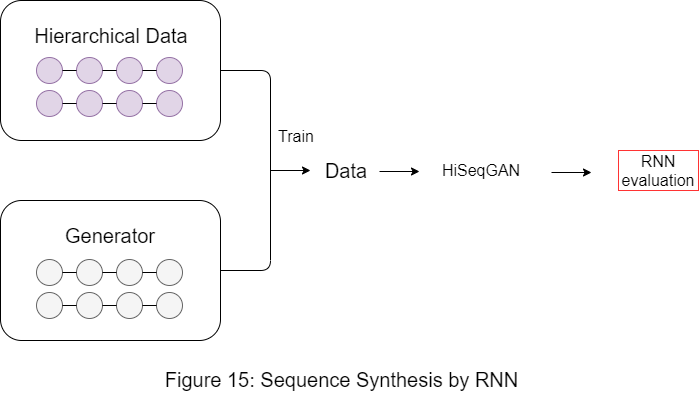

The diagram above was exported from draw.io. Its source (the exported page's mxGraphModel, read from the mxfile embedded in the PNG):
<mxGraphModel dx="1422" dy="642" grid="1" gridSize="10" guides="1" tooltips="1" connect="1" arrows="1" fold="1" page="1" pageScale="1" pageWidth="827" pageHeight="1169" math="0" shadow="0">
  <root>
    <mxCell id="0" />
    <mxCell id="1" parent="0" />
    <mxCell id="Pv5oUL617Cz0eorNVyH8-1" value="" style="rounded=1;whiteSpace=wrap;html=1;" parent="1" vertex="1">
      <mxGeometry x="79" y="40" width="220" height="140" as="geometry" />
    </mxCell>
    <mxCell id="Pv5oUL617Cz0eorNVyH8-2" value="" style="rounded=1;whiteSpace=wrap;html=1;" parent="1" vertex="1">
      <mxGeometry x="79" y="240" width="220" height="140" as="geometry" />
    </mxCell>
    <mxCell id="Pv5oUL617Cz0eorNVyH8-3" value="" style="endArrow=none;html=1;entryX=1;entryY=0.5;entryDx=0;entryDy=0;exitX=1;exitY=0.5;exitDx=0;exitDy=0;" parent="1" source="Pv5oUL617Cz0eorNVyH8-2" target="Pv5oUL617Cz0eorNVyH8-1" edge="1">
      <mxGeometry width="50" height="50" relative="1" as="geometry">
        <mxPoint x="379" y="300" as="sourcePoint" />
        <mxPoint x="429" y="250" as="targetPoint" />
        <Array as="points">
          <mxPoint x="349" y="310" />
          <mxPoint x="349" y="110" />
        </Array>
      </mxGeometry>
    </mxCell>
    <mxCell id="Pv5oUL617Cz0eorNVyH8-4" value="" style="endArrow=classic;html=1;" parent="1" edge="1">
      <mxGeometry width="50" height="50" relative="1" as="geometry">
        <mxPoint x="349" y="210" as="sourcePoint" />
        <mxPoint x="389" y="210" as="targetPoint" />
      </mxGeometry>
    </mxCell>
    <mxCell id="Pv5oUL617Cz0eorNVyH8-5" value="&lt;font style=&quot;font-size: 16px&quot;&gt;Train&lt;/font&gt;" style="text;html=1;strokeColor=none;fillColor=none;align=center;verticalAlign=middle;whiteSpace=wrap;rounded=0;" parent="1" vertex="1">
      <mxGeometry x="355" y="166" width="40" height="20" as="geometry" />
    </mxCell>
    <mxCell id="Pv5oUL617Cz0eorNVyH8-6" value="&lt;font style=&quot;font-size: 20px&quot;&gt;Data&lt;/font&gt;" style="text;html=1;strokeColor=none;fillColor=none;align=center;verticalAlign=middle;whiteSpace=wrap;rounded=0;dashed=1;" parent="1" vertex="1">
      <mxGeometry x="405" y="200" width="40" height="20" as="geometry" />
    </mxCell>
    <mxCell id="Pv5oUL617Cz0eorNVyH8-7" value="&lt;font style=&quot;font-size: 20px&quot;&gt;Hierarchical Data&lt;/font&gt;" style="text;html=1;strokeColor=none;fillColor=none;align=center;verticalAlign=middle;whiteSpace=wrap;rounded=0;dashed=1;" parent="1" vertex="1">
      <mxGeometry x="100" y="65" width="180" height="20" as="geometry" />
    </mxCell>
    <mxCell id="Pv5oUL617Cz0eorNVyH8-8" value="&lt;span style=&quot;font-size: 20px&quot;&gt;Generator&lt;/span&gt;" style="text;html=1;strokeColor=none;fillColor=none;align=center;verticalAlign=middle;whiteSpace=wrap;rounded=0;dashed=1;" parent="1" vertex="1">
      <mxGeometry x="99" y="265" width="180" height="20" as="geometry" />
    </mxCell>
    <mxCell id="Pv5oUL617Cz0eorNVyH8-9" value="" style="ellipse;whiteSpace=wrap;html=1;aspect=fixed;fillColor=#e1d5e7;strokeColor=#9673a6;" parent="1" vertex="1">
      <mxGeometry x="115" y="97" width="26" height="26" as="geometry" />
    </mxCell>
    <mxCell id="Pv5oUL617Cz0eorNVyH8-10" value="" style="ellipse;whiteSpace=wrap;html=1;aspect=fixed;fillColor=#e1d5e7;strokeColor=#9673a6;" parent="1" vertex="1">
      <mxGeometry x="155" y="97" width="26" height="26" as="geometry" />
    </mxCell>
    <mxCell id="Pv5oUL617Cz0eorNVyH8-11" value="" style="ellipse;whiteSpace=wrap;html=1;aspect=fixed;fillColor=#e1d5e7;strokeColor=#9673a6;" parent="1" vertex="1">
      <mxGeometry x="195" y="97" width="26" height="26" as="geometry" />
    </mxCell>
    <mxCell id="Pv5oUL617Cz0eorNVyH8-12" value="" style="ellipse;whiteSpace=wrap;html=1;aspect=fixed;fillColor=#e1d5e7;strokeColor=#9673a6;" parent="1" vertex="1">
      <mxGeometry x="235" y="97" width="26" height="26" as="geometry" />
    </mxCell>
    <mxCell id="Pv5oUL617Cz0eorNVyH8-13" value="" style="endArrow=none;html=1;exitX=1;exitY=0.5;exitDx=0;exitDy=0;entryX=0;entryY=0.5;entryDx=0;entryDy=0;" parent="1" source="Pv5oUL617Cz0eorNVyH8-9" target="Pv5oUL617Cz0eorNVyH8-10" edge="1">
      <mxGeometry width="50" height="50" relative="1" as="geometry">
        <mxPoint x="95" y="107" as="sourcePoint" />
        <mxPoint x="145" y="57" as="targetPoint" />
      </mxGeometry>
    </mxCell>
    <mxCell id="Pv5oUL617Cz0eorNVyH8-14" value="" style="endArrow=none;html=1;exitX=1;exitY=0.5;exitDx=0;exitDy=0;entryX=0;entryY=0.5;entryDx=0;entryDy=0;" parent="1" source="Pv5oUL617Cz0eorNVyH8-10" target="Pv5oUL617Cz0eorNVyH8-11" edge="1">
      <mxGeometry width="50" height="50" relative="1" as="geometry">
        <mxPoint x="95" y="107" as="sourcePoint" />
        <mxPoint x="145" y="57" as="targetPoint" />
      </mxGeometry>
    </mxCell>
    <mxCell id="Pv5oUL617Cz0eorNVyH8-15" value="" style="endArrow=none;html=1;exitX=1;exitY=0.5;exitDx=0;exitDy=0;entryX=0;entryY=0.5;entryDx=0;entryDy=0;" parent="1" source="Pv5oUL617Cz0eorNVyH8-11" target="Pv5oUL617Cz0eorNVyH8-12" edge="1">
      <mxGeometry width="50" height="50" relative="1" as="geometry">
        <mxPoint x="95" y="107" as="sourcePoint" />
        <mxPoint x="145" y="57" as="targetPoint" />
      </mxGeometry>
    </mxCell>
    <mxCell id="Pv5oUL617Cz0eorNVyH8-16" value="" style="ellipse;whiteSpace=wrap;html=1;aspect=fixed;fillColor=#e1d5e7;strokeColor=#9673a6;" parent="1" vertex="1">
      <mxGeometry x="115" y="130" width="26" height="26" as="geometry" />
    </mxCell>
    <mxCell id="Pv5oUL617Cz0eorNVyH8-17" value="" style="ellipse;whiteSpace=wrap;html=1;aspect=fixed;fillColor=#e1d5e7;strokeColor=#9673a6;" parent="1" vertex="1">
      <mxGeometry x="155" y="130" width="26" height="26" as="geometry" />
    </mxCell>
    <mxCell id="Pv5oUL617Cz0eorNVyH8-18" value="" style="ellipse;whiteSpace=wrap;html=1;aspect=fixed;fillColor=#e1d5e7;strokeColor=#9673a6;" parent="1" vertex="1">
      <mxGeometry x="195" y="130" width="26" height="26" as="geometry" />
    </mxCell>
    <mxCell id="Pv5oUL617Cz0eorNVyH8-19" value="" style="ellipse;whiteSpace=wrap;html=1;aspect=fixed;fillColor=#e1d5e7;strokeColor=#9673a6;" parent="1" vertex="1">
      <mxGeometry x="235" y="130" width="26" height="26" as="geometry" />
    </mxCell>
    <mxCell id="Pv5oUL617Cz0eorNVyH8-20" value="" style="endArrow=none;html=1;exitX=1;exitY=0.5;exitDx=0;exitDy=0;entryX=0;entryY=0.5;entryDx=0;entryDy=0;" parent="1" source="Pv5oUL617Cz0eorNVyH8-16" target="Pv5oUL617Cz0eorNVyH8-17" edge="1">
      <mxGeometry width="50" height="50" relative="1" as="geometry">
        <mxPoint x="95" y="140" as="sourcePoint" />
        <mxPoint x="145" y="90" as="targetPoint" />
      </mxGeometry>
    </mxCell>
    <mxCell id="Pv5oUL617Cz0eorNVyH8-21" value="" style="endArrow=none;html=1;exitX=1;exitY=0.5;exitDx=0;exitDy=0;entryX=0;entryY=0.5;entryDx=0;entryDy=0;" parent="1" source="Pv5oUL617Cz0eorNVyH8-17" target="Pv5oUL617Cz0eorNVyH8-18" edge="1">
      <mxGeometry width="50" height="50" relative="1" as="geometry">
        <mxPoint x="95" y="140" as="sourcePoint" />
        <mxPoint x="145" y="90" as="targetPoint" />
      </mxGeometry>
    </mxCell>
    <mxCell id="Pv5oUL617Cz0eorNVyH8-22" value="" style="endArrow=none;html=1;exitX=1;exitY=0.5;exitDx=0;exitDy=0;entryX=0;entryY=0.5;entryDx=0;entryDy=0;" parent="1" source="Pv5oUL617Cz0eorNVyH8-18" target="Pv5oUL617Cz0eorNVyH8-19" edge="1">
      <mxGeometry width="50" height="50" relative="1" as="geometry">
        <mxPoint x="95" y="140" as="sourcePoint" />
        <mxPoint x="145" y="90" as="targetPoint" />
      </mxGeometry>
    </mxCell>
    <mxCell id="Pv5oUL617Cz0eorNVyH8-23" value="" style="ellipse;whiteSpace=wrap;html=1;aspect=fixed;fillColor=#f5f5f5;strokeColor=#666666;fontColor=#333333;" parent="1" vertex="1">
      <mxGeometry x="115" y="299" width="26" height="26" as="geometry" />
    </mxCell>
    <mxCell id="Pv5oUL617Cz0eorNVyH8-24" value="" style="ellipse;whiteSpace=wrap;html=1;aspect=fixed;fillColor=#f5f5f5;strokeColor=#666666;fontColor=#333333;" parent="1" vertex="1">
      <mxGeometry x="155" y="299" width="26" height="26" as="geometry" />
    </mxCell>
    <mxCell id="Pv5oUL617Cz0eorNVyH8-25" value="" style="ellipse;whiteSpace=wrap;html=1;aspect=fixed;fillColor=#f5f5f5;strokeColor=#666666;fontColor=#333333;" parent="1" vertex="1">
      <mxGeometry x="195" y="299" width="26" height="26" as="geometry" />
    </mxCell>
    <mxCell id="Pv5oUL617Cz0eorNVyH8-26" value="" style="ellipse;whiteSpace=wrap;html=1;aspect=fixed;fillColor=#f5f5f5;strokeColor=#666666;fontColor=#333333;" parent="1" vertex="1">
      <mxGeometry x="235" y="299" width="26" height="26" as="geometry" />
    </mxCell>
    <mxCell id="Pv5oUL617Cz0eorNVyH8-27" value="" style="endArrow=none;html=1;exitX=1;exitY=0.5;exitDx=0;exitDy=0;entryX=0;entryY=0.5;entryDx=0;entryDy=0;" parent="1" source="Pv5oUL617Cz0eorNVyH8-23" target="Pv5oUL617Cz0eorNVyH8-24" edge="1">
      <mxGeometry width="50" height="50" relative="1" as="geometry">
        <mxPoint x="95" y="309" as="sourcePoint" />
        <mxPoint x="145" y="259" as="targetPoint" />
      </mxGeometry>
    </mxCell>
    <mxCell id="Pv5oUL617Cz0eorNVyH8-28" value="" style="endArrow=none;html=1;exitX=1;exitY=0.5;exitDx=0;exitDy=0;entryX=0;entryY=0.5;entryDx=0;entryDy=0;" parent="1" source="Pv5oUL617Cz0eorNVyH8-24" target="Pv5oUL617Cz0eorNVyH8-25" edge="1">
      <mxGeometry width="50" height="50" relative="1" as="geometry">
        <mxPoint x="95" y="309" as="sourcePoint" />
        <mxPoint x="145" y="259" as="targetPoint" />
      </mxGeometry>
    </mxCell>
    <mxCell id="Pv5oUL617Cz0eorNVyH8-29" value="" style="endArrow=none;html=1;exitX=1;exitY=0.5;exitDx=0;exitDy=0;entryX=0;entryY=0.5;entryDx=0;entryDy=0;" parent="1" source="Pv5oUL617Cz0eorNVyH8-25" target="Pv5oUL617Cz0eorNVyH8-26" edge="1">
      <mxGeometry width="50" height="50" relative="1" as="geometry">
        <mxPoint x="95" y="309" as="sourcePoint" />
        <mxPoint x="145" y="259" as="targetPoint" />
      </mxGeometry>
    </mxCell>
    <mxCell id="Pv5oUL617Cz0eorNVyH8-30" value="" style="ellipse;whiteSpace=wrap;html=1;aspect=fixed;fillColor=#f5f5f5;strokeColor=#666666;fontColor=#333333;" parent="1" vertex="1">
      <mxGeometry x="115" y="332" width="26" height="26" as="geometry" />
    </mxCell>
    <mxCell id="Pv5oUL617Cz0eorNVyH8-31" value="" style="ellipse;whiteSpace=wrap;html=1;aspect=fixed;fillColor=#f5f5f5;strokeColor=#666666;fontColor=#333333;" parent="1" vertex="1">
      <mxGeometry x="155" y="332" width="26" height="26" as="geometry" />
    </mxCell>
    <mxCell id="Pv5oUL617Cz0eorNVyH8-32" value="" style="ellipse;whiteSpace=wrap;html=1;aspect=fixed;fillColor=#f5f5f5;strokeColor=#666666;fontColor=#333333;" parent="1" vertex="1">
      <mxGeometry x="195" y="332" width="26" height="26" as="geometry" />
    </mxCell>
    <mxCell id="Pv5oUL617Cz0eorNVyH8-33" value="" style="ellipse;whiteSpace=wrap;html=1;aspect=fixed;fillColor=#f5f5f5;strokeColor=#666666;fontColor=#333333;" parent="1" vertex="1">
      <mxGeometry x="235" y="332" width="26" height="26" as="geometry" />
    </mxCell>
    <mxCell id="Pv5oUL617Cz0eorNVyH8-34" value="" style="endArrow=none;html=1;exitX=1;exitY=0.5;exitDx=0;exitDy=0;entryX=0;entryY=0.5;entryDx=0;entryDy=0;" parent="1" source="Pv5oUL617Cz0eorNVyH8-30" target="Pv5oUL617Cz0eorNVyH8-31" edge="1">
      <mxGeometry width="50" height="50" relative="1" as="geometry">
        <mxPoint x="95" y="342" as="sourcePoint" />
        <mxPoint x="145" y="292" as="targetPoint" />
      </mxGeometry>
    </mxCell>
    <mxCell id="Pv5oUL617Cz0eorNVyH8-35" value="" style="endArrow=none;html=1;exitX=1;exitY=0.5;exitDx=0;exitDy=0;entryX=0;entryY=0.5;entryDx=0;entryDy=0;" parent="1" source="Pv5oUL617Cz0eorNVyH8-31" target="Pv5oUL617Cz0eorNVyH8-32" edge="1">
      <mxGeometry width="50" height="50" relative="1" as="geometry">
        <mxPoint x="95" y="342" as="sourcePoint" />
        <mxPoint x="145" y="292" as="targetPoint" />
      </mxGeometry>
    </mxCell>
    <mxCell id="Pv5oUL617Cz0eorNVyH8-36" value="" style="endArrow=none;html=1;exitX=1;exitY=0.5;exitDx=0;exitDy=0;entryX=0;entryY=0.5;entryDx=0;entryDy=0;" parent="1" source="Pv5oUL617Cz0eorNVyH8-32" target="Pv5oUL617Cz0eorNVyH8-33" edge="1">
      <mxGeometry width="50" height="50" relative="1" as="geometry">
        <mxPoint x="95" y="342" as="sourcePoint" />
        <mxPoint x="145" y="292" as="targetPoint" />
      </mxGeometry>
    </mxCell>
    <mxCell id="Pv5oUL617Cz0eorNVyH8-37" value="" style="endArrow=classic;html=1;" parent="1" edge="1">
      <mxGeometry width="50" height="50" relative="1" as="geometry">
        <mxPoint x="458" y="211" as="sourcePoint" />
        <mxPoint x="498" y="211" as="targetPoint" />
      </mxGeometry>
    </mxCell>
    <mxCell id="Pv5oUL617Cz0eorNVyH8-38" value="&lt;font style=&quot;font-size: 16px&quot;&gt;HiSeqGAN&lt;/font&gt;" style="text;html=1;strokeColor=none;fillColor=none;align=center;verticalAlign=middle;whiteSpace=wrap;rounded=0;" parent="1" vertex="1">
      <mxGeometry x="540" y="200" width="40" height="20" as="geometry" />
    </mxCell>
    <mxCell id="Pv5oUL617Cz0eorNVyH8-39" value="" style="endArrow=classic;html=1;" parent="1" edge="1">
      <mxGeometry width="50" height="50" relative="1" as="geometry">
        <mxPoint x="630" y="212" as="sourcePoint" />
        <mxPoint x="670" y="212" as="targetPoint" />
      </mxGeometry>
    </mxCell>
    <mxCell id="Pv5oUL617Cz0eorNVyH8-40" value="&lt;span style=&quot;font-size: 16px&quot;&gt;RNN evaluation&lt;/span&gt;" style="text;html=1;fillColor=none;align=center;verticalAlign=middle;whiteSpace=wrap;rounded=0;strokeColor=#FF3333;" parent="1" vertex="1">
      <mxGeometry x="697" y="190" width="80" height="40" as="geometry" />
    </mxCell>
    <mxCell id="yHdYe_ff5eoCcEwzAtN2-1" value="&lt;font style=&quot;font-size: 20px&quot;&gt;Figure 15: Sequence Synthesis by RNN&lt;br&gt;&lt;/font&gt;" style="text;html=1;strokeColor=none;fillColor=none;align=center;verticalAlign=middle;whiteSpace=wrap;rounded=0;" vertex="1" parent="1">
      <mxGeometry x="240" y="400" width="361" height="38" as="geometry" />
    </mxCell>
  </root>
</mxGraphModel>